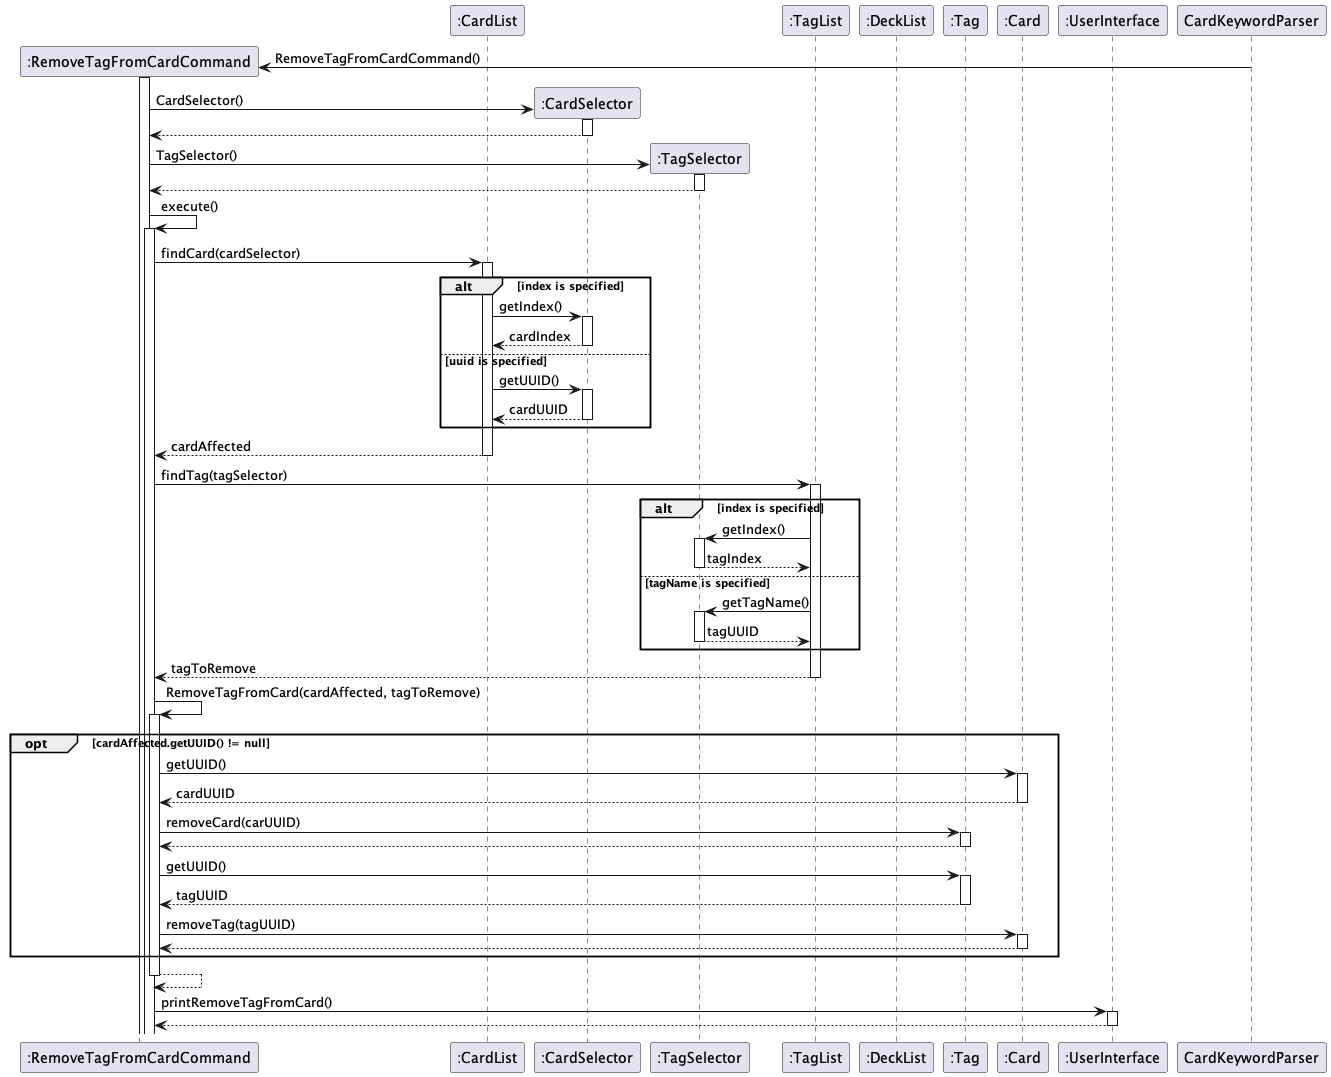

The diagram above was rendered by PlantUML. Its source (embedded in the PNG):
@startuml
autoactivate on

participant ":RemoveTagFromCardCommand" as RemoveTagFromCardCommand
participant ":TagList" as TagList
participant ":CardList" as CardList
participant ":CardSelector" as CardSelector
participant ":TagSelector" as TagSelector
participant ":TagList" as TagList
participant ":DeckList" as DeckList
participant ":Tag" as Tag
participant ":Card" as Card
participant ":UserInterface" as UserInterface


Create RemoveTagFromCardCommand
CardKeywordParser -> RemoveTagFromCardCommand : RemoveTagFromCardCommand()
activate RemoveTagFromCardCommand

Create CardSelector
RemoveTagFromCardCommand -> CardSelector : CardSelector()
return

Create TagSelector
RemoveTagFromCardCommand -> TagSelector : TagSelector()
return

RemoveTagFromCardCommand -> RemoveTagFromCardCommand: execute()
RemoveTagFromCardCommand -> CardList : findCard(cardSelector)

alt index is specified
CardList -> CardSelector : getIndex()
return cardIndex
else uuid is specified
CardList -> CardSelector : getUUID()
return cardUUID
end
return cardAffected


RemoveTagFromCardCommand -> TagList : findTag(tagSelector)

alt index is specified
TagList -> TagSelector : getIndex()
return tagIndex
else tagName is specified
TagList -> TagSelector : getTagName()
return tagUUID
end
return tagToRemove

RemoveTagFromCardCommand -> RemoveTagFromCardCommand : RemoveTagFromCard(cardAffected, tagToRemove)
opt cardAffected.getUUID() != null
RemoveTagFromCardCommand -> Card : getUUID()
return cardUUID
RemoveTagFromCardCommand -> Tag : removeCard(carUUID)
return
RemoveTagFromCardCommand -> Tag : getUUID()
return tagUUID
RemoveTagFromCardCommand -> Card : removeTag(tagUUID)
return

end
return

RemoveTagFromCardCommand -> UserInterface : printRemoveTagFromCard()
return

@enduml